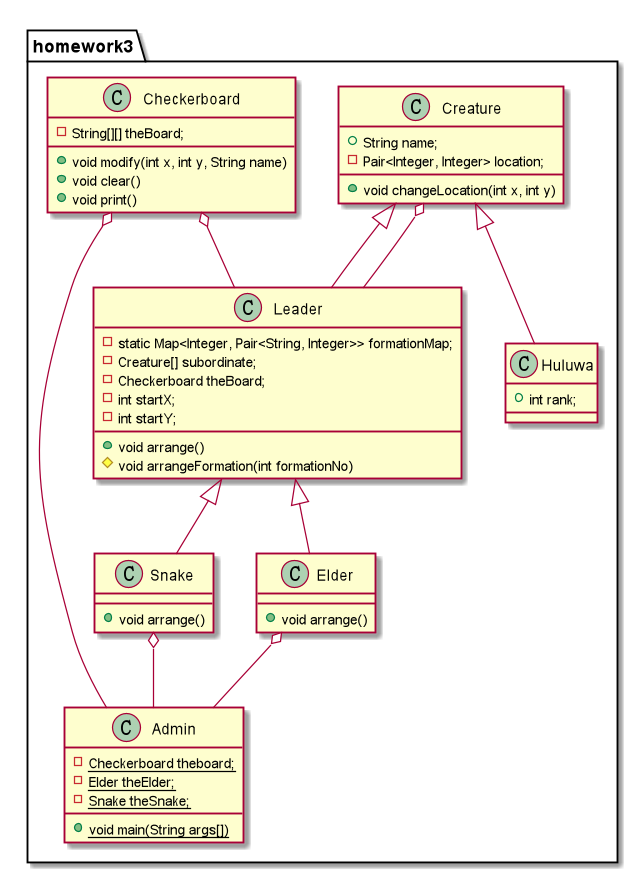

The diagram above was rendered by PlantUML. Its source (embedded in the PNG):
@startuml
package homework3{
class Creature {
    +String name;
    -Pair<Integer, Integer> location;
    +void changeLocation(int x, int y)
}

class Huluwa extends Creature {
    +int rank;
}

class Leader extends Creature {
    -static Map<Integer, Pair<String, Integer>> formationMap;
    -Creature[] subordinate;
    -Checkerboard theBoard;
    -int startX;
    -int startY;
    +void arrange()
    #void arrangeFormation(int formationNo)
}
class Elder extends Leader {
    +void arrange()
}

class Snake extends Leader{
    +void arrange()
}

class Checkerboard {
    -String[][] theBoard;
    +void modify(int x, int y, String name)
    +void clear()
    +void print()
}

class Admin {
    -{static} Checkerboard theboard;
    -{static} Elder theElder;
    -{static} Snake theSnake;
    +{static} void main(String args[])
}

Checkerboard o-- Admin
Checkerboard o-- Leader
Elder o-- Admin
Snake o-- Admin
Creature o-- Leader

@enduml